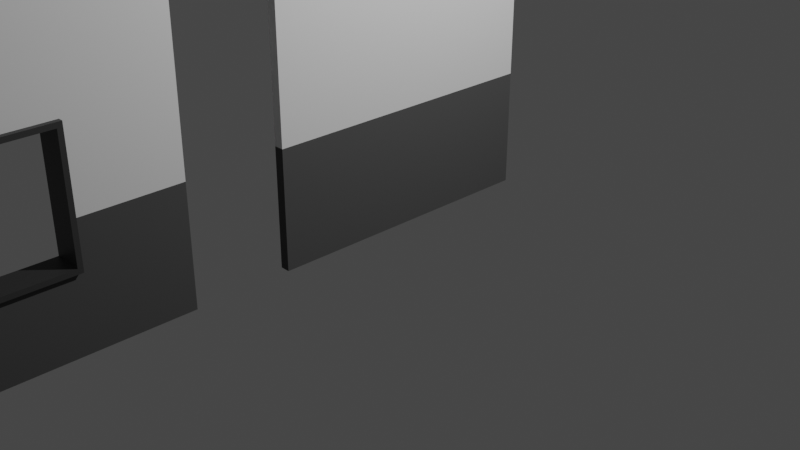 # Source: Wall_2.blend  (saved by Blender 3.5.10; exported with 4.5.12 LTS)
import bpy
from mathutils import Matrix  # noqa: F401  (used for matrix-valued properties, if any)

bpy.ops.wm.read_factory_settings(use_empty=True)
scene = bpy.context.scene
scene.name = 'Scene'

# ---- collections
col_collection = bpy.data.collections.new('Collection'); scene.collection.children.link(col_collection)

# ---- materials (node trees are filled in below, after node groups)
mat_wall = bpy.data.materials.new('Wall')
mat_wall.alpha_threshold = 0.0
mat_wall.use_transparent_shadow = False
mat_wall.roughness = 0.5
mat_wall.line_color = (0.0, 0.0, 0.0, 1.0)
mat_seperator = bpy.data.materials.new('Seperator')
mat_seperator.use_transparent_shadow = False
mat_door = bpy.data.materials.new('Door')
mat_door.use_transparent_shadow = False
mat_door.diffuse_color = (0.0985, 0.02293, 0.001712, 1.0)
mat_door.roughness = 0.75
mat_window = bpy.data.materials.new('Window')
mat_window.use_transparent_shadow = False
mat_window.diffuse_color = (0.1661, 0.4767, 1.0, 1.0)
mat_window.roughness = 0.0
mat_frame = bpy.data.materials.new('Frame')
mat_frame.use_transparent_shadow = False
mat_frame.diffuse_color = (0.04203, 0.04203, 0.04203, 1.0)
mat_frame.roughness = 0.5
mat_frame_001 = bpy.data.materials.new('Frame.001')
mat_frame_001.use_transparent_shadow = False
mat_frame_001.diffuse_color = (0.04203, 0.04203, 0.04203, 1.0)
mat_frame_001.roughness = 0.5

# ---- material node trees
mat_wall.use_nodes = True; mat_wall.node_tree.nodes.clear()
_N = mat_wall.node_tree.nodes; _L = mat_wall.node_tree.links
n0 = _N.new('ShaderNodeOutputMaterial'); n0.name = 'Material Output'; n0.location = (300, 300)
n1 = _N.new('ShaderNodeBsdfPrincipled'); n1.name = 'Principled BSDF'; n1.location = (10, 300)
n1.distribution = 'GGX'
n1.subsurface_method = 'RANDOM_WALK_SKIN'
n1.inputs[2].default_value = 1.0
n1.inputs[3].default_value = 1.45
n1.inputs[27].default_value = (0.0, 0.0, 0.0, 1.0)
n1.inputs[28].default_value = 1.0
_L.new(n1.outputs[0], n0.inputs[0])
n0.is_active_output = True
mat_seperator.use_nodes = True; mat_seperator.node_tree.nodes.clear()
_N = mat_seperator.node_tree.nodes; _L = mat_seperator.node_tree.links
n0 = _N.new('ShaderNodeBsdfPrincipled'); n0.name = 'Principled BSDF'; n0.location = (10, 300)
n0.distribution = 'GGX'
n0.subsurface_method = 'RANDOM_WALK_SKIN'
n0.inputs[0].default_value = (0.07658, 0.07658, 0.07658, 1.0)
n0.inputs[2].default_value = 1.0
n0.inputs[3].default_value = 1.45
n0.inputs[27].default_value = (0.0, 0.0, 0.0, 1.0)
n0.inputs[28].default_value = 1.0
n1 = _N.new('ShaderNodeOutputMaterial'); n1.name = 'Material Output'; n1.location = (300, 300)
_L.new(n0.outputs[0], n1.inputs[0])
n1.is_active_output = True
mat_door.use_nodes = True; mat_door.node_tree.nodes.clear()
_N = mat_door.node_tree.nodes; _L = mat_door.node_tree.links
n0 = _N.new('ShaderNodeBsdfPrincipled'); n0.name = 'Principled BSDF'; n0.location = (10, 300)
n0.distribution = 'GGX'
n0.subsurface_method = 'RANDOM_WALK_SKIN'
n0.inputs[0].default_value = (0.0985, 0.02293, 0.001712, 1.0)
n0.inputs[2].default_value = 0.75
n0.inputs[3].default_value = 1.45
n0.inputs[27].default_value = (0.0, 0.0, 0.0, 1.0)
n0.inputs[28].default_value = 1.0
n1 = _N.new('ShaderNodeOutputMaterial'); n1.name = 'Material Output'; n1.location = (300, 300)
n2 = _N.new('ShaderNodeNormalMap'); n2.name = 'Normal Map'; n2.location = (-300, -300)
n2.label = 'Normal/Map'
n2.inputs[0].default_value = 0.0
_L.new(n0.outputs[0], n1.inputs[0])
_L.new(n2.outputs[0], n0.inputs[5])
n1.is_active_output = True
mat_window.use_nodes = True; mat_window.node_tree.nodes.clear()
_N = mat_window.node_tree.nodes; _L = mat_window.node_tree.links
n0 = _N.new('ShaderNodeBsdfPrincipled'); n0.name = 'Principled BSDF'; n0.location = (10, 300)
n0.distribution = 'GGX'
n0.subsurface_method = 'RANDOM_WALK_SKIN'
n0.inputs[0].default_value = (0.1661, 0.4767, 1.0, 1.0)
n0.inputs[2].default_value = 0.0
n0.inputs[3].default_value = 1.45
n0.inputs[27].default_value = (0.0, 0.0, 0.0, 1.0)
n0.inputs[28].default_value = 1.0
n1 = _N.new('ShaderNodeOutputMaterial'); n1.name = 'Material Output'; n1.location = (300, 300)
n2 = _N.new('ShaderNodeNormalMap'); n2.name = 'Normal Map'; n2.location = (-300, -300)
n2.label = 'Normal/Map'
n2.inputs[0].default_value = 0.0
_L.new(n0.outputs[0], n1.inputs[0])
_L.new(n2.outputs[0], n0.inputs[5])
n1.is_active_output = True
mat_frame.use_nodes = True; mat_frame.node_tree.nodes.clear()
_N = mat_frame.node_tree.nodes; _L = mat_frame.node_tree.links
n0 = _N.new('ShaderNodeBsdfPrincipled'); n0.name = 'Principled BSDF'; n0.location = (10, 300)
n0.distribution = 'GGX'
n0.subsurface_method = 'RANDOM_WALK_SKIN'
n0.inputs[0].default_value = (0.04203, 0.04203, 0.04203, 1.0)
n0.inputs[3].default_value = 1.45
n0.inputs[27].default_value = (0.0, 0.0, 0.0, 1.0)
n0.inputs[28].default_value = 1.0
n1 = _N.new('ShaderNodeOutputMaterial'); n1.name = 'Material Output'; n1.location = (300, 300)
n2 = _N.new('ShaderNodeNormalMap'); n2.name = 'Normal Map'; n2.location = (-300, -300)
n2.label = 'Normal/Map'
n2.inputs[0].default_value = 0.0
_L.new(n0.outputs[0], n1.inputs[0])
_L.new(n2.outputs[0], n0.inputs[5])
n1.is_active_output = True
mat_frame_001.use_nodes = True; mat_frame_001.node_tree.nodes.clear()
_N = mat_frame_001.node_tree.nodes; _L = mat_frame_001.node_tree.links
n0 = _N.new('ShaderNodeBsdfPrincipled'); n0.name = 'Principled BSDF'; n0.location = (10, 300)
n0.distribution = 'GGX'
n0.subsurface_method = 'RANDOM_WALK_SKIN'
n0.inputs[0].default_value = (0.04203, 0.04203, 0.04203, 1.0)
n0.inputs[3].default_value = 1.45
n0.inputs[27].default_value = (0.0, 0.0, 0.0, 1.0)
n0.inputs[28].default_value = 1.0
n1 = _N.new('ShaderNodeOutputMaterial'); n1.name = 'Material Output'; n1.location = (300, 300)
n2 = _N.new('ShaderNodeNormalMap'); n2.name = 'Normal Map'; n2.location = (-300, -300)
n2.label = 'Normal/Map'
n2.inputs[0].default_value = 0.0
_L.new(n0.outputs[0], n1.inputs[0])
_L.new(n2.outputs[0], n0.inputs[5])
n1.is_active_output = True

# ---- world
world_world = bpy.data.worlds.new('World'); scene.world = world_world
world_world.use_nodes = True; world_world.node_tree.nodes.clear()
_N = world_world.node_tree.nodes; _L = world_world.node_tree.links
n0 = _N.new('ShaderNodeOutputWorld'); n0.name = 'World Output'; n0.location = (300, 300)
n1 = _N.new('ShaderNodeBackground'); n1.name = 'Background'; n1.location = (10, 300)
n1.inputs[0].default_value = (0.05088, 0.05088, 0.05088, 1.0)
_L.new(n1.outputs[0], n0.inputs[0])
n0.is_active_output = True
world_world.color = (0.05088, 0.05088, 0.05088)
world_world.use_sun_shadow = False
world_world.sun_shadow_jitter_overblur = 0.0

# ---- cameras
cam_camera = bpy.data.cameras.new('Camera')
cam_camera.clip_end = 100.0
cam_camera.ortho_scale = 7.314

# ---- lights
light_light = bpy.data.lights.new('Light', 'POINT')
light_light.transmission_factor = 0.0
light_light.energy = 1000.0
light_light.shadow_soft_size = 0.1
light_light.shadow_maximum_resolution = 0.006
light_light.use_absolute_resolution = True

# ---- meshes
me_cube = bpy.data.meshes.new('Cube')
me_cube.from_pydata([(0.1, 1.5, 4.0), (0.1, 1.5, 0.0), (0.1, -1.5, 4.0), (0.1, -1.5, 0.0), (-3.725e-09, 1.5, 4.0), (-3.725e-09, 1.5, 0.0), (-3.725e-09, -1.5, 4.0), (-3.725e-09, -1.5, 0.0), (0.1, 1.5, 1.216), (-3.725e-09, -1.5, 1.216), (0.1, -1.5, 1.216), (-3.725e-09, 1.5, 1.216), (0.1, 1.5, 1.216), (0.1, -1.5, 1.216)], [], [(0, 4, 6, 2), (5, 1, 3, 7), (11, 4, 0, 8), (11, 5, 7, 9), (0, 2, 10, 8), (9, 6, 4, 11), (2, 6, 9, 10), (8, 10, 13, 12), (8, 12, 1, 5, 11), (10, 9, 7, 3, 13), (12, 13, 3, 1)])
me_cube.polygons.foreach_set('material_index', [0, 1, 0, 1, 0, 0, 0, 0, 1, 1, 1])
_uv = me_cube.uv_layers.new(name='UVMap')
_uv.uv.foreach_set('vector', [0.625, 0.5, 0.875, 0.5, 0.875, 0.75, 0.625, 0.75, 0.125, 0.5, 0.375, 0.5, 0.375, 0.75, 0.125, 0.75, 0.4276, 0.25, 0.625, 0.25, 0.625, 0.5, 0.4276, 0.5, 0.4276, 0.25, 0.375, 0.25, 0.375, 0.0, 0.4276, 0.0, 0.625, 0.5, 0.625, 0.75, 0.4276, 0.75, 0.4276, 0.5, 0.4276, 0.0, 0.625, 0.0, 0.625, 0.25, 0.4276, 0.25, 0.625, 0.75, 0.625, 1.0, 0.4276, 1.0, 0.4276, 0.75, 0.4276, 0.5, 0.4276, 0.75, 0.4276, 0.75, 0.4276, 0.5, 0.4276, 0.5, 0.4276, 0.5, 0.375, 0.5, 0.375, 0.25, 0.4276, 0.25, 0.4276, 0.75, 0.4276, 1.0, 0.375, 1.0, 0.375, 0.75, 0.4276, 0.75, 0.4276, 0.5, 0.4276, 0.75, 0.375, 0.75, 0.375, 0.5])
me_cube.materials.append(mat_wall)
me_cube.materials.append(mat_seperator)
me_cube.use_mirror_vertex_groups = False
me_cube.update()
me_cube_005 = bpy.data.meshes.new('Cube.005')
me_cube_005.from_pydata([(5.0, 107.3, -67.66), (5.0, 107.3, -15.75), (5.0, 183.5, -67.66), (5.0, 183.5, -15.75), (5.0, 199.2, 0.0), (5.0, 0.0, 0.0), (5.0, 199.2, -83.41), (5.0, 0.0, -83.41), (5.0, 199.2, 0.0), (5.0, 0.0, 0.0), (5.0, 199.2, -83.41), (5.0, 0.0, -83.41), (-5.0, 183.5, -15.75), (-5.0, 107.3, -15.75), (-5.0, 183.5, -67.66), (-5.0, 107.3, -67.66), (5.0, 199.2, 0.0), (5.0, 0.0, 0.0), (5.0, 199.2, -83.41), (5.0, 0.0, -83.41), (-5.0, 199.2, 0.0), (-5.0, 0.0, 0.0), (-5.0, 199.2, -83.41), (-5.0, 0.0, -83.41), (1.0, 183.5, -15.75), (1.0, 183.5, -67.66), (1.0, 107.3, -67.66), (1.0, 107.3, -15.75), (0.0, 183.5, -15.75), (0.0, 107.3, -15.75), (0.0, 107.3, -67.66), (0.0, 183.5, -67.66), (-1.235, 183.5, -15.75), (-1.235, 107.3, -15.75), (-1.235, 107.3, -67.66), (-1.235, 183.5, -67.66)], [], [(25, 26, 0, 2), (7, 5, 9, 11), (17, 16, 4, 5), (19, 17, 5, 7), (16, 18, 6, 4), (18, 19, 7, 6), (10, 11, 23, 22), (4, 6, 10, 8), (6, 7, 11, 10), (5, 4, 8, 9), (24, 25, 2, 3), (9, 8, 20, 21), (11, 9, 21, 23), (8, 10, 22, 20), (1, 3, 16, 17), (3, 2, 18, 16), (2, 0, 19, 18), (0, 1, 17, 19), (12, 13, 21, 20), (14, 12, 20, 22), (15, 14, 22, 23), (13, 15, 23, 21), (26, 27, 1, 0), (27, 24, 3, 1), (13, 12, 24, 27), (15, 13, 27, 26), (12, 14, 25, 24), (14, 15, 26, 25), (25, 26, 30, 31), (28, 31, 35, 32), (26, 27, 29, 30), (24, 25, 31, 28), (27, 24, 28, 29), (33, 32, 35, 34), (29, 28, 32, 33), (31, 30, 34, 35), (30, 29, 33, 34), (25, 24, 27, 26)])
me_cube_005.polygons.foreach_set('use_smooth', [True] * 38)
me_cube_005.polygons.foreach_set('material_index', [0, 0, 0, 0, 0, 0, 0, 0, 0, 0, 0, 0, 0, 0, 0, 0, 0, 0, 0, 0, 0, 0, 0, 0, 0, 0, 0, 0, 0, 0, 0, 0, 0, 1, 0, 0, 0, 1])
_k = set([(0, 1), (0, 2), (0, 26), (1, 3), (1, 27), (2, 3), (2, 25), (3, 24), (8, 9), (8, 20), (9, 11), (9, 21), (10, 11), (10, 22), (11, 23), (12, 13), (12, 14), (12, 24), (13, 15), (13, 27), (14, 15), (14, 25), (15, 26), (16, 17), (16, 18), (17, 19), (18, 19), (20, 21), (20, 22), (21, 23), (22, 23), (24, 28), (25, 31), (26, 30), (27, 29), (28, 32), (29, 33), (30, 34), (31, 35), (32, 33), (32, 35), (33, 34), (34, 35)])
me_cube_005.attributes.new('sharp_edge', 'BOOLEAN', 'EDGE').data.foreach_set('value', [ (min(e.vertices), max(e.vertices)) in _k for e in me_cube_005.edges])
_uv = me_cube_005.uv_layers.new(name='UVMap')
_uv.uv.foreach_set('vector', [0.0, 0.0, 0.0, 0.0, 0.0, 0.0, 0.0, 0.0, 0.0, 0.0, 0.0, 0.0, 0.0, 0.0, 0.0, 0.0, 0.0, 0.0, 0.0, 0.0, 0.0, 0.0, 0.0, 0.0, 0.0, 0.0, 0.0, 0.0, 0.0, 0.0, 0.0, 0.0, 0.0, 0.0, 0.0, 0.0, 0.0, 0.0, 0.0, 0.0, 0.0, 0.0, 0.0, 0.0, 0.0, 0.0, 0.0, 0.0, 0.0, 0.0, 0.0, 0.0, 0.0, 0.0, 0.0, 0.0, 0.0, 0.0, 0.0, 0.0, 0.0, 0.0, 0.0, 0.0, 0.0, 0.0, 0.0, 0.0, 0.0, 0.0, 0.0, 0.0, 0.0, 0.0, 0.0, 0.0, 0.0, 0.0, 0.0, 0.0, 0.0, 0.0, 0.0, 0.0, 0.0, 0.0, 0.0, 0.0, 0.0, 0.0, 0.0, 0.0, 0.0, 0.0, 0.0, 0.0, 0.0, 0.0, 0.0, 0.0, 0.0, 0.0, 0.0, 0.0, 0.0, 0.0, 0.0, 0.0, 0.0, 0.0, 0.0, 0.0, 0.0, 0.0, 0.0, 0.0, 0.0, 0.0, 0.0, 0.0, 0.0, 0.0, 0.0, 0.0, 0.0, 0.0, 0.0, 0.0, 0.0, 0.0, 0.0, 0.0, 0.0, 0.0, 0.0, 0.0, 0.0, 0.0, 0.0, 0.0, 0.0, 0.0, 0.0, 0.0, 0.0, 0.0, 0.0, 0.0, 0.0, 0.0, 0.0, 0.0, 0.0, 0.0, 0.0, 0.0, 0.0, 0.0, 0.0, 0.0, 0.0, 0.0, 0.0, 0.0, 0.0, 0.0, 0.0, 0.0, 0.0, 0.0, 0.0, 0.0, 0.0, 0.0, 0.0, 0.0, 0.0, 0.0, 0.0, 0.0, 0.0, 0.0, 0.0, 0.0, 0.0, 0.0, 0.0, 0.0, 0.0, 0.0, 0.0, 0.0, 0.0, 0.0, 0.0, 0.0, 0.0, 0.0, 0.0, 0.0, 0.0, 0.0, 0.0, 0.0, 0.0, 0.0, 0.0, 0.0, 0.0, 0.0, 0.0, 0.0, 0.0, 0.0, 0.0, 0.0, 0.0, 0.0, 0.0, 0.0, 0.0, 0.0, 0.0, 0.0, 0.0, 0.0, 0.0, 0.0, 0.0, 0.0, 0.0, 0.0, 0.0, 0.0, 0.0, 0.0, 0.0, 0.0, 0.0, 0.0, 0.0, 0.0, 0.0, 0.0, 0.0, 0.0, 0.0, 0.0, 0.0, 0.0, 0.0, 0.0, 0.0, 0.0, 0.0, 0.0, 0.0, 0.0, 0.0, 0.0, 0.0, 0.0, 0.0, 0.0, 0.0, 0.0, 0.0, 0.0, 0.0, 0.0, 0.0, 0.0, 0.0, 0.0, 0.0, 0.0, 0.0, 0.0, 0.0, 0.0, 0.0, 0.0, 0.0, 0.0, 0.0, 0.0, 0.0, 0.0, 0.0, 0.0, 0.0, 0.0, 0.0, 0.0, 0.0, 0.0, 0.0, 0.0, 0.0, 0.0, 0.0, 0.0, 0.0, 0.0])
me_cube_005.materials.append(mat_door)
me_cube_005.materials.append(mat_window)
me_cube_005.update()
me_cube_005.normals_split_custom_set([tuple(v) for v in zip(*[iter([0.0, 0.0, 1.0, 0.0, 0.0, 1.0, 0.0, 0.0, 1.0, 0.0, 0.0, 1.0, 0.0, 0.0, 0.0, 0.0, 0.0, -2.412e-05, 0.0, 0.0, 0.0, 0.0, 0.0, 0.0, 0.0, 0.0, 0.0, 0.0, 0.0, 0.0, -9.593e-05, 1.0, -2.412e-05, 0.0, 0.0, -2.412e-05, 0.0, 0.0, 0.0, 0.0, 0.0, 0.0, 0.0, 0.0, -2.412e-05, 0.0, 0.0, 0.0, 0.0, 0.0, 0.0, 0.0, 0.0, 0.0, 0.0, 0.0, 0.0, -9.593e-05, 1.0, -2.412e-05, 0.0, 0.0, 0.0, 0.0, 0.0, 0.0, 0.0, 0.0, 0.0, 0.0, 0.0, 0.0, 0.0, 0.0, -1.0, 0.0, 0.0, -1.0, 0.0, 0.0, -1.0, 0.0, 0.0, -1.0, -9.593e-05, 1.0, -2.412e-05, 0.0, 0.0, 0.0, -4.293e-05, 1.0, 1.672e-05, -4.273e-05, 1.0, 5.215e-06, 0.0, 0.0, 0.0, 0.0, 0.0, 0.0, 0.0, 0.0, 0.0, -4.293e-05, 1.0, 1.672e-05, 0.0, 0.0, -2.412e-05, -9.593e-05, 1.0, -2.412e-05, -4.273e-05, 1.0, 5.215e-06, 0.0, 0.0, 0.0, 0.0, -1.0, 0.0, 0.0, -1.0, 0.0, 0.0, -1.0, 0.0, 0.0, -1.0, 0.0, 0.0, 0.0, 1.0, 0.0, 0.0, 1.0, 0.0, 0.0, 1.0, 0.0, 0.0, 1.0, 0.0, -1.0, 0.0, 0.0, -1.0, 0.0, 0.0, -1.0, 0.0, 0.0, -1.0, 0.0, -4.273e-05, 1.0, 5.215e-06, -4.293e-05, 1.0, 1.672e-05, 0.0, 1.0, 0.0, 0.0, 1.0, 0.0, 1.0, 0.0, 0.0, 1.0, 0.0, 0.0, 1.0, 0.0, 0.0, 1.0, 0.0, 0.0, 1.0, 0.0, 0.0, 1.0, 0.0, 0.0, 1.0, 0.0, 0.0, 1.0, 0.0, 0.0, 1.0, 0.0, 0.0, 1.0, 0.0, 0.0, 1.0, 0.0, 0.0, 1.0, 0.0, 0.0, 1.0, 0.0, 0.0, 1.0, 0.0, 0.0, 1.0, 0.0, 0.0, 1.0, 0.0, 0.0, -1.0, 0.0, 0.0, -1.0, 0.0, 0.0, -1.0, 0.0, 0.0, -1.0, 0.0, 0.0, -1.0, 0.0, 0.0, -1.0, 0.0, 0.0, -1.0, 0.0, 0.0, -1.0, 0.0, 0.0, -1.0, 0.0, 0.0, -1.0, 0.0, 0.0, -1.0, 0.0, 0.0, -1.0, 0.0, 0.0, -1.0, 0.0, 0.0, -1.0, 0.0, 0.0, -1.0, 0.0, 0.0, -1.0, 0.0, 0.0, 0.0, 1.0, 0.0, 0.0, 1.0, 0.0, 0.0, 1.0, 0.0, 0.0, 1.0, 0.0, 0.0, 0.0, -1.0, 0.0, 0.0, -1.0, 0.0, 0.0, -1.0, 0.0, 0.0, -1.0, 0.0, 0.0, -1.0, 0.0, 0.0, -1.0, 0.0, 0.0, -1.0, 0.0, 0.0, -1.0, 0.0, 1.0, 0.0, 0.0, 1.0, 0.0, 0.0, 1.0, 0.0, 0.0, 1.0, 0.0, 0.0, -1.0, 0.0, 0.0, -1.0, 0.0, 0.0, -1.0, 0.0, 0.0, -1.0, 0.0, 0.0, 0.0, 1.0, 0.0, 0.0, 1.0, 0.0, 0.0, 1.0, 0.0, 0.0, 1.0, 0.0, 0.0, -1.0, 0.0, 0.0, -1.0, 0.0, 0.0, -1.0, 0.0, 0.0, -1.0, 0.0, 1.0, 0.0, 0.0, 1.0, 0.0, 0.0, 1.0, 0.0, 0.0, 1.0, 0.0, 0.0, -1.0, 0.0, 0.0, -1.0, 0.0, 0.0, -1.0, 0.0, 0.0, -1.0, 0.0, 0.0, 1.0, 0.0, 0.0, 1.0, 0.0, 0.0, 1.0, 0.0, 0.0, 1.0, 0.0, 0.0, 0.0, 1.0, 0.0, 0.0, 1.0, 0.0, 0.0, 1.0, 0.0, 0.0, 1.0, -1.0, 0.0, 0.0, -1.0, 0.0, 0.0, -1.0, 0.0, 0.0, -1.0, 0.0, 0.0, 0.0, 0.0, 1.0, 0.0, 0.0, 1.0, 0.0, 0.0, 1.0, 0.0, 0.0, 1.0, 0.0, 0.0, -1.0, 0.0, 0.0, -1.0, 0.0, 0.0, -1.0, 0.0, 0.0, -1.0, 0.0, -1.0, 0.0, 0.0, -1.0, 0.0, 0.0, -1.0, 0.0, 0.0, -1.0, 0.0, 1.0, 0.0, 0.0, 1.0, 0.0, 0.0, 1.0, 0.0, 0.0, 1.0, 0.0, 0.0])] * 3)])
me_cube_001 = bpy.data.meshes.new('Cube.001')
me_cube_001.from_pydata([(0.1, 1.5, 4.0), (0.1, 1.5, 0.0), (0.1, -1.5, 4.0), (0.1, -1.5, 0.0), (-3.725e-09, 1.5, 4.0), (-3.725e-09, 1.5, 0.0), (-3.725e-09, -1.5, 4.0), (-3.725e-09, -1.5, 0.0), (0.1, 1.5, 1.216), (-3.725e-09, -1.5, 1.216), (0.1, -1.5, 1.216), (-3.725e-09, 1.5, 1.216), (-3.725e-09, 0.4882, 0.7667), (-3.725e-09, -0.4882, 0.7667), (-3.725e-09, -0.4882, 1.216), (-3.725e-09, 0.4882, 1.216), (0.1, -0.4882, 1.216), (0.1, -0.4882, 2.033), (0.1, 0.4882, 2.033), (0.1, 0.4882, 1.216), (-3.725e-09, -0.4882, 1.216), (-3.725e-09, -0.4882, 0.7667), (-3.725e-09, -0.4882, 2.033), (-3.725e-09, 0.4882, 2.033), (0.1, -0.4882, 0.7667), (0.1, -0.4882, 0.7667), (0.1, -0.4882, 1.216), (0.1, 0.4882, 0.7667), (0.1, 1.5, 0.0), (0.1, -1.5, 0.0), (0.1, -1.5, 1.216), (0.1, -0.4882, 1.216), (0.1, 1.5, 1.216), (0.1, 0.4882, 1.216), (0.1, -0.4882, 0.7667), (0.1, 0.4882, 0.7667)], [], [(0, 4, 6, 2), (5, 1, 3, 7), (11, 4, 0, 8), (11, 5, 7, 9, 14, 13, 12, 15), (8, 0, 2, 10, 16, 17, 18, 19), (9, 6, 4, 11, 15, 23, 22, 14), (2, 6, 9, 10), (1, 5, 11, 8), (9, 7, 3, 10), (27, 25, 34, 35), (16, 25, 24, 26), (25, 13, 21, 24), (14, 16, 26, 20), (13, 14, 20, 21), (26, 24, 21, 20), (19, 15, 12, 27), (12, 13, 25, 27), (15, 19, 18, 23), (17, 16, 14, 22), (18, 17, 22, 23), (30, 29, 28, 32, 33, 35, 34, 31), (1, 8, 32, 28), (3, 1, 28, 29), (25, 16, 31, 34), (16, 10, 30, 31), (10, 3, 29, 30), (19, 27, 35, 33), (8, 19, 33, 32)])
me_cube_001.polygons.foreach_set('material_index', [0, 1, 0, 1, 0, 0, 0, 1, 1, 1, 1, 0, 0, 1, 1, 1, 1, 0, 0, 0, 1, 1, 1, 1, 0, 1, 1, 0])
_uv = me_cube_001.uv_layers.new(name='UVMap')
_uv.uv.foreach_set('vector', [0.625, 0.5, 0.875, 0.5, 0.875, 0.75, 0.625, 0.75, 0.125, 0.5, 0.375, 0.5, 0.375, 0.75, 0.125, 0.75, 0.4276, 0.25, 0.625, 0.25, 0.625, 0.5, 0.4276, 0.5, 0.4276, 0.25, 0.375, 0.25, 0.375, 0.0, 0.4276, 0.0, 0.4276, 0.08431, 0.4082, 0.08431, 0.4082, 0.1657, 0.4276, 0.1657, 0.4276, 0.5, 0.625, 0.5, 0.625, 0.75, 0.4276, 0.75, 0.4276, 0.6657, 0.4856, 0.6657, 0.4856, 0.5843, 0.4276, 0.5843, 0.4276, 0.0, 0.625, 0.0, 0.625, 0.25, 0.4276, 0.25, 0.4276, 0.1657, 0.4856, 0.1657, 0.4856, 0.08431, 0.4276, 0.08431, 0.625, 0.75, 0.625, 1.0, 0.4276, 1.0, 0.4276, 0.75, 0.375, 0.5, 0.375, 0.25, 0.4276, 0.25, 0.4276, 0.5, 0.4276, 1.0, 0.375, 1.0, 0.375, 0.75, 0.4276, 0.75, 0.4082, 0.5843, 0.4082, 0.6657, 0.4082, 0.6657, 0.4082, 0.5843, 0.4276, 0.6657, 0.4082, 0.6657, 0.4082, 0.6657, 0.4276, 0.6657, 0.0, 0.0, 0.0, 0.0, 0.0, 0.0, 0.0, 0.0, 0.0, 0.0, 0.0, 0.0, 0.0, 0.0, 0.0, 0.0, 0.4082, 0.08431, 0.4276, 0.08431, 0.4276, 0.08431, 0.4082, 0.08431, 0.4276, 0.6657, 0.4082, 0.6657, 0.4082, 0.08431, 0.4276, 0.08431, 0.4276, 0.5843, 0.4276, 0.1657, 0.4082, 0.1657, 0.4082, 0.5843, 0.4082, 0.1657, 0.0, 0.0, 0.4082, 0.6657, 0.4082, 0.5843, 0.4276, 0.1657, 0.4276, 0.5843, 0.4856, 0.5843, 0.4856, 0.1657, 0.4856, 0.6657, 0.0, 0.0, 0.4276, 0.08431, 0.4856, 0.08431, 0.4856, 0.5843, 0.4856, 0.6657, 0.4856, 0.08431, 0.4856, 0.1657, 0.4276, 0.75, 0.375, 0.75, 0.375, 0.5, 0.4276, 0.5, 0.4276, 0.5843, 0.4082, 0.5843, 0.4082, 0.6657, 0.4276, 0.6657, 0.375, 0.5, 0.4276, 0.5, 0.4276, 0.5, 0.375, 0.5, 0.375, 0.75, 0.375, 0.5, 0.375, 0.5, 0.375, 0.75, 0.4082, 0.6657, 0.4276, 0.6657, 0.4276, 0.6657, 0.4082, 0.6657, 0.4276, 0.6657, 0.4276, 0.75, 0.4276, 0.75, 0.4276, 0.6657, 0.4276, 0.75, 0.375, 0.75, 0.375, 0.75, 0.4276, 0.75, 0.4276, 0.5843, 0.4082, 0.5843, 0.4082, 0.5843, 0.4276, 0.5843, 0.4276, 0.5, 0.4276, 0.5843, 0.4276, 0.5843, 0.4276, 0.5])
me_cube_001.materials.append(mat_wall)
me_cube_001.materials.append(mat_seperator)
me_cube_001.use_mirror_vertex_groups = False
me_cube_001.update()
me_cube_001.normals_split_custom_set([tuple(v) for v in zip(*[iter([0.0, 0.0, 1.0, 0.0, 0.0, 1.0, 0.0, 0.0, 1.0, 0.0, 0.0, 1.0, 0.0, 0.0, -1.0, 0.0, 0.0, -1.0, 0.0, 0.0, -1.0, 0.0, 0.0, -1.0, 0.0, 1.0, 0.0, 0.0, 1.0, 0.0, 0.0, 1.0, 0.0, 0.0, 1.0, 0.0, -1.0, 0.0, 0.0, -1.0, 0.0, 0.0, -1.0, 0.0, 0.0, -1.0, 0.0, 0.0, -1.0, 0.0, 0.0, -1.0, 0.0, 0.0, -1.0, 0.0, 0.0, -1.0, 0.0, 0.0, 1.0, 0.0, 0.0, 1.0, 0.0, 0.0, 1.0, 0.0, 0.0, 1.0, 0.0, 0.0, 1.0, 0.0, 0.0, 1.0, 0.0, 0.0, 1.0, 0.0, 0.0, 1.0, 0.0, 0.0, -1.0, 0.0, 0.0, -1.0, 0.0, 0.0, -1.0, 0.0, 0.0, -1.0, 0.0, 0.0, -1.0, 0.0, 0.0, -1.0, 0.0, 0.0, -1.0, 0.0, 0.0, -1.0, 0.0, 0.0, 0.0, -1.0, 0.0, 0.0, -1.0, 0.0, 0.0, -1.0, 0.0, 0.0, -1.0, 0.0, 0.0, 1.0, 0.0, 0.0, 1.0, 0.0, 0.0, 1.0, 0.0, 0.0, 1.0, 0.0, 0.0, -1.0, 0.0, 0.0, -1.0, 0.0, 0.0, -1.0, 0.0, 0.0, -1.0, 0.0, 0.0, 0.0, 1.0, 0.0, 0.0, 1.0, 0.0, 0.0, 1.0, 0.0, 0.0, 1.0, 0.0, 0.0, 0.0, 0.0, 0.0, 0.0, 0.0, 0.0, 0.0, 0.0, 0.0, 0.0, 0.0, 0.0, 1.0, 0.0, 0.0, 1.0, 0.0, 0.0, 1.0, 0.0, 0.0, 1.0, 0.0, 0.0, 1.0, 0.0, 0.0, 1.0, 0.0, 0.0, 1.0, 0.0, 0.0, 1.0, 0.0, 0.0, 0.0, 0.0, 0.0, 0.0, 0.0, 0.0, 0.0, 0.0, 0.0, 0.0, 0.0, 1.0, 0.0, 0.0, 1.0, 0.0, 0.0, 1.0, 0.0, 0.0, 1.0, 0.0, 0.0, -1.0, 0.0, 0.0, -1.0, 0.0, 0.0, -1.0, 0.0, 0.0, -1.0, 0.0, 0.0, 0.0, 1.0, 0.0, 0.0, 1.0, 0.0, 0.0, 1.0, 0.0, 0.0, 1.0, 0.0, -1.0, 0.0, 0.0, -1.0, 0.0, 0.0, -1.0, 0.0, 0.0, -1.0, 0.0, 0.0, 1.0, 0.0, 0.0, 1.0, 0.0, 0.0, 1.0, 0.0, 0.0, 1.0, 0.0, 0.0, 0.0, -1.0, 0.0, 0.0, -1.0, 0.0, 0.0, -1.0, 0.0, 0.0, -1.0, 1.0, 0.0, 0.0, 1.0, 0.0, 0.0, 1.0, 0.0, 0.0, 1.0, 0.0, 0.0, 1.0, 0.0, 0.0, 1.0, 0.0, 0.0, 1.0, 0.0, 0.0, 1.0, 0.0, 0.0, 0.0, 0.0, 0.0, 0.0, 0.0, 0.0, 0.0, 0.0, 0.0, 0.0, 0.0, 0.0, 0.0, 0.0, 1.0, 0.0, 0.0, 1.0, 0.0, 0.0, 1.0, 0.0, 0.0, 1.0, 0.0, 0.0, 0.0, 0.0, 0.0, 0.0, 0.0, 0.0, 0.0, 0.0, 0.0, 0.0, 0.0, 0.0, 1.0, 0.0, 0.0, 1.0, 0.0, 0.0, 1.0, 0.0, 0.0, 1.0, 0.0, 0.0, 0.0, 0.0, 0.0, 0.0, 0.0, 0.0, 0.0, 0.0, 0.0, 0.0, 0.0, 0.0, 0.0, 0.0, 0.0, 0.0, 0.0, 0.0, 0.0, 0.0, 0.0, 0.0, 0.0, 0.0, 1.0, 0.0, 0.0, 1.0, 0.0, 0.0, 1.0, 0.0, 0.0, 1.0])] * 3)])
me_cube_008 = bpy.data.meshes.new('Cube.008')
me_cube_008.from_pydata([(-15.0, -0.0004768, 47.5), (-15.0, 199.6, 41.7), (-15.0, -0.0004768, -47.5), (-15.0, 199.6, -41.7), (15.0, -0.0004768, 47.5), (15.0, 199.6, 41.7), (15.0, 0.3972, -41.7), (15.0, 199.6, -41.7), (-15.0, 0.3972, 41.7), (-15.0, 205.0, 47.5), (-15.0, 205.0, -47.5), (-15.0, 0.3972, -41.7), (15.0, -0.0004768, -47.5), (15.0, 205.0, -47.5), (15.0, 205.0, 47.5), (15.0, 0.3972, 41.7)], [], [(2, 10, 13, 12), (4, 14, 9, 0), (13, 10, 9, 14), (1, 8, 0, 9), (3, 1, 9, 10), (11, 3, 10, 2), (6, 11, 2, 12), (7, 6, 12, 13), (5, 7, 13, 14), (15, 5, 14, 4), (8, 15, 4, 0), (11, 6, 7, 3), (1, 3, 7, 5), (8, 1, 5, 15)])
me_cube_008.polygons.foreach_set('use_smooth', [True] * 14)
_k = set([(0, 4), (0, 8), (0, 9), (1, 3), (1, 5), (1, 8), (2, 10), (2, 11), (2, 12), (3, 7), (3, 11), (4, 14), (4, 15), (5, 7), (5, 15), (6, 7), (6, 11), (6, 12), (8, 15), (9, 10), (9, 14), (10, 13), (12, 13), (13, 14)])
me_cube_008.attributes.new('sharp_edge', 'BOOLEAN', 'EDGE').data.foreach_set('value', [ (min(e.vertices), max(e.vertices)) in _k for e in me_cube_008.edges])
_uv = me_cube_008.uv_layers.new(name='UVMap')
_uv.uv.foreach_set('vector', [0.375, 0.25, 0.625, 0.25, 0.625, 0.5, 0.375, 0.5, 0.375, 0.75, 0.625, 0.75, 0.625, 1.0, 0.375, 1.0, 0.625, 0.5, 0.875, 0.5, 0.875, 0.75, 0.625, 0.75, 0.6179, 0.01525, 0.375, 0.01525, 0.375, 0.0, 0.625, 0.0, 0.6179, 0.2347, 0.6179, 0.01525, 0.625, 0.0, 0.625, 0.25, 0.375, 0.2347, 0.6179, 0.2347, 0.625, 0.25, 0.375, 0.25, 0.375, 0.5153, 0.125, 0.5153, 0.125, 0.5, 0.375, 0.5, 0.6179, 0.5153, 0.375, 0.5153, 0.375, 0.5, 0.625, 0.5, 0.6179, 0.7347, 0.6179, 0.5153, 0.625, 0.5, 0.625, 0.75, 0.375, 0.7347, 0.6179, 0.7347, 0.625, 0.75, 0.375, 0.75, 0.125, 0.7347, 0.375, 0.7347, 0.375, 0.75, 0.125, 0.75, 0.125, 0.5153, 0.375, 0.5153, 0.6179, 0.5153, 0.6179, 0.2347, 0.6179, 0.01525, 0.6179, 0.2347, 0.6179, 0.5153, 0.6179, 0.7347, 0.125, 0.7347, 0.6179, 0.01525, 0.6179, 0.7347, 0.375, 0.7347])
me_cube_008.materials.append(mat_frame)
me_cube_008.update()
me_cube_008.normals_split_custom_set([tuple(v) for v in zip(*[iter([0.0, 0.0, -1.0, 0.0, 0.0, -1.0, 0.0, 0.0, -1.0, 0.0, 0.0, -1.0, 0.0, 0.0, 1.0, 0.0, 0.0, 1.0, 0.0, 0.0, 1.0, 0.0, 0.0, 1.0, 0.0, 1.0, 0.0, 0.0, 1.0, 0.0, 0.0, 1.0, 0.0, 0.0, 1.0, 0.0, -1.0, 1.287e-07, 0.0, -1.0, 0.0, 0.0, -1.0, 0.0, 0.0, -1.0, 1.21e-07, 0.0, -1.0, 1.287e-07, 0.0, -1.0, 1.287e-07, 0.0, -1.0, 1.21e-07, 0.0, -1.0, 1.21e-07, 0.0, -1.0, 0.0, 0.0, -1.0, 1.287e-07, 0.0, -1.0, 1.21e-07, 0.0, -1.0, 0.0, 0.0, 0.0, -0.9977, 0.06846, 0.0, -0.9977, 0.06846, 0.0, -0.9977, 0.06846, 0.0, -0.9977, 0.06846, 1.0, 1.287e-07, 0.0, 1.0, 0.0, 0.0, 1.0, 0.0, 0.0, 1.0, 1.21e-07, 0.0, 1.0, 1.287e-07, 0.0, 1.0, 1.287e-07, 0.0, 1.0, 1.21e-07, 0.0, 1.0, 1.21e-07, 0.0, 1.0, 0.0, 0.0, 1.0, 1.287e-07, 0.0, 1.0, 1.21e-07, 0.0, 1.0, 0.0, 0.0, 0.0, -0.9977, -0.06846, 0.0, -0.9977, -0.06846, 0.0, -0.9977, -0.06846, 0.0, -0.9977, -0.06846, 0.0, 0.0, 1.0, 0.0, 0.0, 1.0, 0.0, 0.0, 1.0, 0.0, 0.0, 1.0, 0.0, -1.0, 0.0, 0.0, -1.0, 0.0, 0.0, -1.0, 0.0, 0.0, -1.0, 0.0, 0.0, 0.0, -1.0, 0.0, 0.0, -1.0, 0.0, 0.0, -1.0, 0.0, 0.0, -1.0])] * 3)])
me_cube_011 = bpy.data.meshes.new('Cube.011')
me_cube_011.from_pydata([(-15.0, 81.67, 43.82), (-15.0, 198.3, 43.82), (-15.0, 81.67, -43.82), (-15.0, 198.3, -43.82), (15.0, 81.67, 43.82), (15.0, 198.3, 43.82), (15.0, 81.67, -43.82), (15.0, 198.3, -43.82), (-15.0, 76.67, -48.82), (-15.0, 76.67, 48.82), (-15.0, 203.3, 48.82), (-15.0, 203.3, -48.82), (15.0, 203.3, -48.82), (15.0, 76.67, -48.82), (15.0, 76.67, 48.82), (15.0, 203.3, 48.82)], [], [(7, 5, 1, 3), (8, 11, 12, 13), (6, 7, 3, 2), (14, 15, 10, 9), (8, 13, 14, 9), (12, 11, 10, 15), (0, 2, 8, 9), (1, 0, 9, 10), (3, 1, 10, 11), (2, 3, 11, 8), (7, 6, 13, 12), (6, 4, 14, 13), (5, 7, 12, 15), (4, 5, 15, 14), (5, 4, 0, 1), (4, 6, 2, 0)])
me_cube_011.polygons.foreach_set('use_smooth', [True] * 16)
_k = set([(0, 1), (0, 2), (0, 4), (1, 3), (1, 5), (2, 3), (2, 6), (3, 7), (4, 5), (4, 6), (5, 7), (6, 7), (8, 9), (8, 11), (8, 13), (9, 10), (9, 14), (10, 11), (10, 15), (11, 12), (12, 13), (12, 15), (13, 14), (14, 15)])
me_cube_011.attributes.new('sharp_edge', 'BOOLEAN', 'EDGE').data.foreach_set('value', [ (min(e.vertices), max(e.vertices)) in _k for e in me_cube_011.edges])
_uv = me_cube_011.uv_layers.new(name='UVMap')
_uv.uv.foreach_set('vector', [0.6151, 0.5128, 0.6151, 0.7372, 0.6151, 0.0128, 0.6151, 0.2372, 0.375, 0.25, 0.625, 0.25, 0.625, 0.5, 0.375, 0.5, 0.3849, 0.5128, 0.6151, 0.5128, 0.6151, 0.2372, 0.3849, 0.2372, 0.375, 0.75, 0.625, 0.75, 0.625, 1.0, 0.375, 1.0, 0.125, 0.5, 0.375, 0.5, 0.375, 0.75, 0.125, 0.75, 0.625, 0.5, 0.875, 0.5, 0.875, 0.75, 0.625, 0.75, 0.3849, 0.0128, 0.3849, 0.2372, 0.375, 0.25, 0.375, 0.0, 0.6151, 0.0128, 0.3849, 0.0128, 0.375, 0.0, 0.625, 0.0, 0.6151, 0.2372, 0.6151, 0.0128, 0.625, 0.0, 0.625, 0.25, 0.3849, 0.2372, 0.6151, 0.2372, 0.625, 0.25, 0.375, 0.25, 0.6151, 0.5128, 0.3849, 0.5128, 0.375, 0.5, 0.625, 0.5, 0.3849, 0.5128, 0.3849, 0.7372, 0.375, 0.75, 0.375, 0.5, 0.6151, 0.7372, 0.6151, 0.5128, 0.625, 0.5, 0.625, 0.75, 0.3849, 0.7372, 0.6151, 0.7372, 0.625, 0.75, 0.375, 0.75, 0.6151, 0.7372, 0.3849, 0.7372, 0.3849, 0.0128, 0.6151, 0.0128, 0.3849, 0.7372, 0.3849, 0.5128, 0.3849, 0.2372, 0.3849, 0.0128])
me_cube_011.materials.append(mat_frame_001)
me_cube_011.update()
me_cube_011.normals_split_custom_set([tuple(v) for v in zip(*[iter([0.0, -1.0, 0.0, 0.0, -1.0, 0.0, 0.0, -1.0, 0.0, 0.0, -1.0, 0.0, 0.0, 0.0, -1.0, 0.0, 0.0, -1.0, 0.0, 0.0, -1.0, 0.0, 0.0, -1.0, 0.0, 0.0, 1.0, 0.0, 0.0, 1.0, 0.0, 0.0, 1.0, 0.0, 0.0, 1.0, 0.0, 0.0, 1.0, 0.0, 0.0, 1.0, 0.0, 0.0, 1.0, 0.0, 0.0, 1.0, 0.0, -1.0, 0.0, 0.0, -1.0, 0.0, 0.0, -1.0, 0.0, 0.0, -1.0, 0.0, 0.0, 1.0, 0.0, 0.0, 1.0, 0.0, 0.0, 1.0, 0.0, 0.0, 1.0, 0.0, -1.0, -1.318e-07, 0.0, -1.0, -1.318e-07, 0.0, -1.0, -1.318e-07, 0.0, -1.0, -1.318e-07, 0.0, -1.0, 1.318e-07, 0.0, -1.0, -1.318e-07, 0.0, -1.0, -1.318e-07, 0.0, -1.0, 1.318e-07, 0.0, -1.0, 1.318e-07, 0.0, -1.0, 1.318e-07, 0.0, -1.0, 1.318e-07, 0.0, -1.0, 1.318e-07, 0.0, -1.0, -1.318e-07, 0.0, -1.0, 1.318e-07, 0.0, -1.0, 1.318e-07, 0.0, -1.0, -1.318e-07, 0.0, 1.0, -1.318e-07, 0.0, 1.0, 1.318e-07, 0.0, 1.0, 1.318e-07, 0.0, 1.0, -1.318e-07, 0.0, 1.0, 1.318e-07, 0.0, 1.0, 1.318e-07, 0.0, 1.0, 1.318e-07, 0.0, 1.0, 1.318e-07, 0.0, 1.0, -1.318e-07, 0.0, 1.0, -1.318e-07, 0.0, 1.0, -1.318e-07, 0.0, 1.0, -1.318e-07, 0.0, 1.0, 1.318e-07, 0.0, 1.0, -1.318e-07, 0.0, 1.0, -1.318e-07, 0.0, 1.0, 1.318e-07, 0.0, 0.0, 0.0, -1.0, 0.0, 0.0, -1.0, 0.0, 0.0, -1.0, 0.0, 0.0, -1.0, 0.0, 1.0, 0.0, 0.0, 1.0, 0.0, 0.0, 1.0, 0.0, 0.0, 1.0, 0.0])] * 3)])
me_cube_003 = bpy.data.meshes.new('Cube.003')
me_cube_003.from_pydata([(0.1, 1.5, 4.0), (0.1, 1.5, 0.0), (0.1, -1.5, 4.0), (0.1, -1.5, 0.0), (-3.725e-09, 1.5, 4.0), (-3.725e-09, 1.5, 0.0), (-3.725e-09, -1.5, 4.0), (-3.725e-09, -1.5, 0.0), (0.1, 1.5, 1.216), (-3.725e-09, -1.5, 1.216), (0.1, -1.5, 1.216), (-3.725e-09, 1.5, 1.216), (-3.725e-09, -0.475, 0.0), (0.1, -0.475, 0.0), (-3.725e-09, 0.475, 0.0), (0.1, 0.475, 0.0), (-3.725e-09, -0.475, 1.216), (-3.725e-09, 0.475, 1.216), (0.1, 0.475, 1.216), (0.1, -0.475, 1.216), (0.1, -0.475, 2.05), (0.1, 0.475, 2.05), (-3.725e-09, -0.475, 2.05), (-3.725e-09, 0.475, 2.05)], [], [(0, 4, 6, 2), (11, 4, 0, 8), (7, 9, 16, 12), (17, 11, 5, 14), (8, 0, 2, 10, 19, 20, 21, 18), (16, 9, 6, 4, 11, 17, 23, 22), (2, 6, 9, 10), (1, 5, 11, 8), (9, 7, 3, 10), (19, 10, 3, 13), (1, 8, 18, 15), (20, 19, 16, 22), (19, 13, 12, 16), (21, 20, 22, 23), (23, 17, 18, 21), (17, 14, 15, 18), (1, 15, 14, 5), (3, 7, 12, 13)])
me_cube_003.polygons.foreach_set('material_index', [0, 0, 1, 1, 0, 0, 0, 1, 1, 1, 1, 0, 1, 0, 0, 1, 1, 1])
_uv = me_cube_003.uv_layers.new(name='UVMap')
_uv.uv.foreach_set('vector', [0.625, 0.5, 0.875, 0.5, 0.875, 0.75, 0.625, 0.75, 0.4276, 0.25, 0.625, 0.25, 0.625, 0.5, 0.4276, 0.5, 0.375, 0.0, 0.4276, 0.0, 0.4276, 0.08542, 0.375, 0.08542, 0.4276, 0.1646, 0.4276, 0.25, 0.375, 0.25, 0.375, 0.1646, 0.4276, 0.5, 0.625, 0.5, 0.625, 0.75, 0.4276, 0.75, 0.4276, 0.6646, 0.4868, 0.6646, 0.4868, 0.5854, 0.4276, 0.5854, 0.4276, 0.08542, 0.4276, 0.0, 0.625, 0.0, 0.625, 0.25, 0.4276, 0.25, 0.4276, 0.1646, 0.4868, 0.1646, 0.4868, 0.08542, 0.625, 0.75, 0.625, 1.0, 0.4276, 1.0, 0.4276, 0.75, 0.375, 0.5, 0.375, 0.25, 0.4276, 0.25, 0.4276, 0.5, 0.4276, 1.0, 0.375, 1.0, 0.375, 0.75, 0.4276, 0.75, 0.4276, 0.6646, 0.4276, 0.75, 0.375, 0.75, 0.375, 0.6646, 0.375, 0.5, 0.4276, 0.5, 0.4276, 0.5854, 0.375, 0.5854, 0.4868, 0.6646, 0.4276, 0.6646, 0.4276, 0.08542, 0.4868, 0.08542, 0.4276, 0.6646, 0.375, 0.6646, 0.375, 0.08542, 0.4276, 0.08542, 0.4868, 0.5854, 0.4868, 0.6646, 0.4868, 0.08542, 0.4868, 0.1646, 0.4868, 0.1646, 0.4276, 0.1646, 0.4276, 0.5854, 0.4868, 0.5854, 0.4276, 0.1646, 0.375, 0.1646, 0.375, 0.5854, 0.4276, 0.5854, 0.375, 0.5, 0.375, 0.5854, 0.375, 0.1646, 0.375, 0.25, 0.375, 0.75, 0.375, 0.0, 0.375, 0.08542, 0.375, 0.6646])
me_cube_003.materials.append(mat_wall)
me_cube_003.materials.append(mat_seperator)
me_cube_003.use_mirror_vertex_groups = False
me_cube_003.update()
me_cube_003.normals_split_custom_set([tuple(v) for v in zip(*[iter([0.0, 0.0, 1.0, 0.0, 0.0, 1.0, 0.0, 0.0, 1.0, 0.0, 0.0, 1.0, 0.0, 1.0, 0.0, 0.0, 1.0, 0.0, 0.0, 1.0, 0.0, 0.0, 1.0, 0.0, -1.0, 0.0, 0.0, -1.0, 0.0, 0.0, -1.0, 0.0, 0.0, -1.0, 0.0, 0.0, -1.0, 0.0, 0.0, -1.0, 0.0, 0.0, -1.0, 0.0, 0.0, -1.0, 0.0, 0.0, 1.0, 0.0, 0.0, 1.0, 0.0, 0.0, 1.0, 0.0, 0.0, 1.0, 0.0, 0.0, 1.0, 0.0, 0.0, 1.0, 0.0, 0.0, 1.0, 0.0, 0.0, 1.0, 0.0, 0.0, -1.0, 0.0, 0.0, -1.0, 0.0, 0.0, -1.0, 0.0, 0.0, -1.0, 0.0, 0.0, -1.0, 0.0, 0.0, -1.0, 0.0, 0.0, -1.0, 0.0, 0.0, -1.0, 0.0, 0.0, 0.0, -1.0, 0.0, 0.0, -1.0, 0.0, 0.0, -1.0, 0.0, 0.0, -1.0, 0.0, 0.0, 1.0, 0.0, 0.0, 1.0, 0.0, 0.0, 1.0, 0.0, 0.0, 1.0, 0.0, 0.0, -1.0, 0.0, 0.0, -1.0, 0.0, 0.0, -1.0, 0.0, 0.0, -1.0, 0.0, 1.0, 0.0, 0.0, 1.0, 0.0, 0.0, 1.0, 0.0, 0.0, 1.0, 0.0, 0.0, 1.0, 0.0, 0.0, 1.0, 0.0, 0.0, 1.0, 0.0, 0.0, 1.0, 0.0, 0.0, 0.0, 1.0, 0.0, 0.0, 1.0, 0.0, 0.0, 1.0, 0.0, 0.0, 1.0, 0.0, 0.0, 1.0, 0.0, 0.0, 1.0, 0.0, 0.0, 1.0, 0.0, 0.0, 1.0, 0.0, 0.0, 0.0, -1.0, 0.0, 0.0, -1.0, 0.0, 0.0, -1.0, 0.0, 0.0, -1.0, 0.0, -1.0, 0.0, 0.0, -1.0, 0.0, 0.0, -1.0, 0.0, 0.0, -1.0, 0.0, 0.0, -1.0, 0.0, 0.0, -1.0, 0.0, 0.0, -1.0, 0.0, 0.0, -1.0, 0.0, 0.0, 0.0, -1.0, 0.0, 0.0, -1.0, 0.0, 0.0, -1.0, 0.0, 0.0, -1.0, 0.0, 0.0, -1.0, 0.0, 0.0, -1.0, 0.0, 0.0, -1.0, 0.0, 0.0, -1.0])] * 3)])

# ---- objects
ob_cube = bpy.data.objects.new('Cube', me_cube)
ob_light = bpy.data.objects.new('Light', light_light)
ob_camera = bpy.data.objects.new('Camera', cam_camera)
ob_door_frame_002 = bpy.data.objects.new('DOOR FRAME.002', me_cube_005)
ob_cube_001 = bpy.data.objects.new('Cube.001', me_cube_001)
ob_door_frame = bpy.data.objects.new('DOOR FRAME', me_cube_008)
ob_window_frame = bpy.data.objects.new('WINDOW FRAME', me_cube_011)
ob_cube_002 = bpy.data.objects.new('Cube.002', me_cube_003)

# ---- transforms, parenting, visibility, modifiers, constraints
ob_cube.location = (0.0, 0.0, 0.0)
ob_cube.lock_rotations_4d = False
ob_cube.empty_display_type = 'ARROWS'
ob_cube.lineart.crease_threshold = 0.0
ob_light.location = (4.076, 1.005, 5.904)
ob_light.rotation_euler = (0.6503, 0.05522, 1.866)
ob_light.lock_rotations_4d = False
ob_light.empty_display_type = 'ARROWS'
ob_light.color = (0.0, 0.0, 0.0, 0.0)
ob_light.lineart.crease_threshold = 0.0
ob_camera.location = (7.359, -6.926, 4.958)
ob_camera.rotation_euler = (1.109, 0.0, 0.8149)
ob_camera.lock_rotations_4d = False
ob_camera.empty_display_type = 'ARROWS'
ob_camera.color = (0.0, 0.0, 0.0, 0.0)
ob_camera.display_type = 'WIRE'
ob_camera.lineart.crease_threshold = 0.0
ob_door_frame_002.location = (-2.524, 1.399, 0.3659)
ob_door_frame_002.rotation_euler = (1.571, -0.0, 0.0)
ob_door_frame_002.scale = (0.01, 0.01, 0.01)
ob_door_frame_002.color = (0.8, 0.8, 0.8, 1.0)
ob_cube_001.location = (0.0, -4.0, 0.0)
ob_cube_001.lock_rotations_4d = False
ob_cube_001.empty_display_type = 'ARROWS'
ob_cube_001.lineart.crease_threshold = 0.0
ob_door_frame.location = (2.96e-05, -8.0, 4.768e-06)
ob_door_frame.rotation_euler = (1.571, -0.0, 0.0)
ob_door_frame.scale = (0.01, 0.01, 0.01)
ob_door_frame.color = (0.8, 0.8, 0.8, 1.0)
ob_window_frame.location = (1.118e-08, -4.0, 0.0)
ob_window_frame.rotation_euler = (1.571, -0.0, 0.0)
ob_window_frame.scale = (0.01, 0.01, 0.01)
ob_window_frame.color = (0.8, 0.8, 0.8, 1.0)
ob_cube_002.location = (0.0, -8.0, 0.0)
ob_cube_002.lock_rotations_4d = False
ob_cube_002.empty_display_type = 'ARROWS'
ob_cube_002.lineart.crease_threshold = 0.0

# ---- collection membership
col_collection.objects.link(ob_cube)
col_collection.objects.link(ob_light)
col_collection.objects.link(ob_camera)
col_collection.objects.link(ob_door_frame_002)
col_collection.objects.link(ob_cube_001)
col_collection.objects.link(ob_door_frame)
col_collection.objects.link(ob_window_frame)
col_collection.objects.link(ob_cube_002)

# ---- scene / render settings (as saved in the file)
scene.camera = ob_camera
scene.frame_start = 1; scene.frame_end = 250; scene.frame_set(1)
scene.render.engine = 'BLENDER_EEVEE_NEXT'
scene.cycles.sampling_pattern = 'TABULATED_SOBOL'
scene.view_settings.view_transform = 'Filmic'
bpy.context.view_layer.update()

